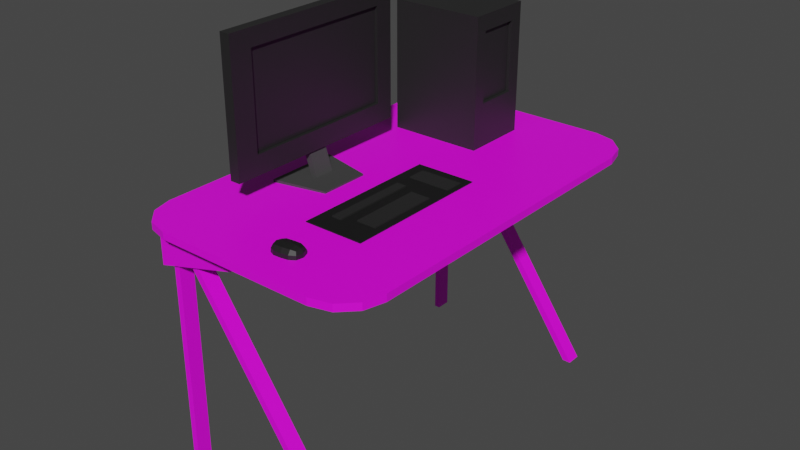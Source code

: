 # Source: BILGISAYAR-MASASI.blend  (saved by Blender 3.2.14; exported with 4.5.12 LTS)
import bpy
from mathutils import Matrix  # noqa: F401  (used for matrix-valued properties, if any)

bpy.ops.wm.read_factory_settings(use_empty=True)
scene = bpy.context.scene
scene.name = 'Scene'

# ---- collections
col_collection = bpy.data.collections.new('Collection'); scene.collection.children.link(col_collection)
col_b_lg_sayar_masas = bpy.data.collections.new('bılgısayar masası'); scene.collection.children.link(col_b_lg_sayar_masas)

# ---- images (referenced by path relative to the original .blend; pixels are not part of the script)
import os
ASSET_DIR = os.environ.get("B2B_ASSET_DIR", "")  # directory of the original .blend (textures are referenced by path, not embedded)
HERE = os.path.dirname(os.path.abspath(__file__))  # packed textures are extracted next to this script under _unpacked/

def load_image(name, relpath, width, height, colorspace="sRGB"):
    """Load a texture the original file referenced (path relative to the .blend, or extracted next to this script)."""
    p = next((c for c in (os.path.join(HERE, relpath), os.path.join(ASSET_DIR, relpath)) if relpath and os.path.exists(c)), "")
    if p:
        img = bpy.data.images.load(p, check_existing=True)
        img.name = name
    else:  # same state as the original file: an image datablock whose file is absent (Cycles renders it pink)
        img = bpy.data.images.new(name, width, height)
        img.source = "FILE"
        img.filepath = "//" + (relpath or name)
    img.colorspace_settings.name = colorspace
    return img
img_untitled_3_png = load_image('Untitled-3.png', 'Untitled-3.png', 1024, 1024, 'sRGB')

# ---- materials (node trees are filled in below, after node groups)
mat_material_025 = bpy.data.materials.new('Material.025')
mat_material_025.use_transparent_shadow = False
mat_material_025.diffuse_color = (0.01834, 0.01834, 0.01834, 1.0)
mat_material_025.roughness = 0.5
mat_material_023 = bpy.data.materials.new('Material.023')
mat_material_023.use_transparent_shadow = False
mat_material_023.diffuse_color = (0.05582, 0.05582, 0.05582, 1.0)
mat_material_023.roughness = 0.5
mat_material_024 = bpy.data.materials.new('Material.024')
mat_material_024.use_transparent_shadow = False
mat_material_024.diffuse_color = (0.05141, 0.05141, 0.05141, 1.0)
mat_material_024.roughness = 0.5
mat_material_028 = bpy.data.materials.new('Material.028')
mat_material_028.use_transparent_shadow = False
mat_material_028.diffuse_color = (0.009451, 0.009451, 0.009451, 1.0)
mat_material_028.roughness = 0.5
mat_material_029 = bpy.data.materials.new('Material.029')
mat_material_029.use_transparent_shadow = False
mat_material_029.diffuse_color = (0.01027, 0.01027, 0.01027, 1.0)
mat_material_029.roughness = 0.5
mat_material_026 = bpy.data.materials.new('Material.026')
mat_material_026.use_transparent_shadow = False
mat_material_026.diffuse_color = (0.01718, 0.01718, 0.01718, 1.0)
mat_material_026.roughness = 0.5
mat_material_027 = bpy.data.materials.new('Material.027')
mat_material_027.use_transparent_shadow = False
mat_material_027.diffuse_color = (0.01113, 0.01113, 0.01113, 1.0)
mat_material_027.roughness = 0.5
mat_material_022 = bpy.data.materials.new('Material.022')
mat_material_022.use_transparent_shadow = False
mat_material_022.diffuse_color = (0.02079, 0.02079, 0.02079, 1.0)
mat_material_022.roughness = 0.5
mat_material_017 = bpy.data.materials.new('Material.017')
mat_material_017.use_transparent_shadow = False

# ---- material node trees
mat_material_025.use_nodes = True; mat_material_025.node_tree.nodes.clear()
_N = mat_material_025.node_tree.nodes; _L = mat_material_025.node_tree.links
n0 = _N.new('ShaderNodeBsdfPrincipled'); n0.name = 'Principled BSDF'; n0.location = (10, 300)
n0.distribution = 'GGX'
n0.subsurface_method = 'RANDOM_WALK_SKIN'
n0.inputs[0].default_value = (0.01834, 0.01834, 0.01834, 1.0)
n0.inputs[3].default_value = 1.45
n0.inputs[27].default_value = (0.0, 0.0, 0.0, 1.0)
n0.inputs[28].default_value = 1.0
n1 = _N.new('ShaderNodeOutputMaterial'); n1.name = 'Material Output'; n1.location = (300, 300)
n2 = _N.new('ShaderNodeNormalMap'); n2.name = 'Normal Map'; n2.location = (-300, -300)
n2.label = 'Normal/Map'
n2.inputs[0].default_value = 0.0
_L.new(n0.outputs[0], n1.inputs[0])
_L.new(n2.outputs[0], n0.inputs[5])
n1.is_active_output = True
mat_material_023.use_nodes = True; mat_material_023.node_tree.nodes.clear()
_N = mat_material_023.node_tree.nodes; _L = mat_material_023.node_tree.links
n0 = _N.new('ShaderNodeBsdfPrincipled'); n0.name = 'Principled BSDF'; n0.location = (10, 300)
n0.distribution = 'GGX'
n0.subsurface_method = 'RANDOM_WALK_SKIN'
n0.inputs[0].default_value = (0.05582, 0.05582, 0.05582, 1.0)
n0.inputs[3].default_value = 1.45
n0.inputs[27].default_value = (0.0, 0.0, 0.0, 1.0)
n0.inputs[28].default_value = 1.0
n1 = _N.new('ShaderNodeOutputMaterial'); n1.name = 'Material Output'; n1.location = (300, 300)
n2 = _N.new('ShaderNodeNormalMap'); n2.name = 'Normal Map'; n2.location = (-300, -300)
n2.label = 'Normal/Map'
n2.inputs[0].default_value = 0.0
_L.new(n0.outputs[0], n1.inputs[0])
_L.new(n2.outputs[0], n0.inputs[5])
n1.is_active_output = True
mat_material_024.use_nodes = True; mat_material_024.node_tree.nodes.clear()
_N = mat_material_024.node_tree.nodes; _L = mat_material_024.node_tree.links
n0 = _N.new('ShaderNodeBsdfPrincipled'); n0.name = 'Principled BSDF'; n0.location = (10, 300)
n0.distribution = 'GGX'
n0.subsurface_method = 'RANDOM_WALK_SKIN'
n0.inputs[0].default_value = (0.05141, 0.05141, 0.05141, 1.0)
n0.inputs[3].default_value = 1.45
n0.inputs[27].default_value = (0.0, 0.0, 0.0, 1.0)
n0.inputs[28].default_value = 1.0
n1 = _N.new('ShaderNodeOutputMaterial'); n1.name = 'Material Output'; n1.location = (300, 300)
n2 = _N.new('ShaderNodeNormalMap'); n2.name = 'Normal Map'; n2.location = (-300, -300)
n2.label = 'Normal/Map'
n2.inputs[0].default_value = 0.0
_L.new(n0.outputs[0], n1.inputs[0])
_L.new(n2.outputs[0], n0.inputs[5])
n1.is_active_output = True
mat_material_028.use_nodes = True; mat_material_028.node_tree.nodes.clear()
_N = mat_material_028.node_tree.nodes; _L = mat_material_028.node_tree.links
n0 = _N.new('ShaderNodeBsdfPrincipled'); n0.name = 'Principled BSDF'; n0.location = (10, 300)
n0.distribution = 'GGX'
n0.subsurface_method = 'RANDOM_WALK_SKIN'
n0.inputs[0].default_value = (0.009451, 0.009451, 0.009451, 1.0)
n0.inputs[3].default_value = 1.45
n0.inputs[27].default_value = (0.0, 0.0, 0.0, 1.0)
n0.inputs[28].default_value = 1.0
n1 = _N.new('ShaderNodeOutputMaterial'); n1.name = 'Material Output'; n1.location = (300, 300)
n2 = _N.new('ShaderNodeNormalMap'); n2.name = 'Normal Map'; n2.location = (-300, -300)
n2.label = 'Normal/Map'
n2.inputs[0].default_value = 0.0
_L.new(n0.outputs[0], n1.inputs[0])
_L.new(n2.outputs[0], n0.inputs[5])
n1.is_active_output = True
mat_material_029.use_nodes = True; mat_material_029.node_tree.nodes.clear()
_N = mat_material_029.node_tree.nodes; _L = mat_material_029.node_tree.links
n0 = _N.new('ShaderNodeBsdfPrincipled'); n0.name = 'Principled BSDF'; n0.location = (10, 300)
n0.distribution = 'GGX'
n0.subsurface_method = 'RANDOM_WALK_SKIN'
n0.inputs[0].default_value = (0.01027, 0.01027, 0.01027, 1.0)
n0.inputs[3].default_value = 1.45
n0.inputs[27].default_value = (0.0, 0.0, 0.0, 1.0)
n0.inputs[28].default_value = 1.0
n1 = _N.new('ShaderNodeOutputMaterial'); n1.name = 'Material Output'; n1.location = (300, 300)
n2 = _N.new('ShaderNodeNormalMap'); n2.name = 'Normal Map'; n2.location = (-300, -300)
n2.label = 'Normal/Map'
n2.inputs[0].default_value = 0.0
_L.new(n0.outputs[0], n1.inputs[0])
_L.new(n2.outputs[0], n0.inputs[5])
n1.is_active_output = True
mat_material_026.use_nodes = True; mat_material_026.node_tree.nodes.clear()
_N = mat_material_026.node_tree.nodes; _L = mat_material_026.node_tree.links
n0 = _N.new('ShaderNodeBsdfPrincipled'); n0.name = 'Principled BSDF'; n0.location = (10, 300)
n0.distribution = 'GGX'
n0.subsurface_method = 'RANDOM_WALK_SKIN'
n0.inputs[0].default_value = (0.01718, 0.01718, 0.01718, 1.0)
n0.inputs[3].default_value = 1.45
n0.inputs[27].default_value = (0.0, 0.0, 0.0, 1.0)
n0.inputs[28].default_value = 1.0
n1 = _N.new('ShaderNodeOutputMaterial'); n1.name = 'Material Output'; n1.location = (300, 300)
n2 = _N.new('ShaderNodeNormalMap'); n2.name = 'Normal Map'; n2.location = (-300, -300)
n2.label = 'Normal/Map'
n2.inputs[0].default_value = 0.0
_L.new(n0.outputs[0], n1.inputs[0])
_L.new(n2.outputs[0], n0.inputs[5])
n1.is_active_output = True
mat_material_027.use_nodes = True; mat_material_027.node_tree.nodes.clear()
_N = mat_material_027.node_tree.nodes; _L = mat_material_027.node_tree.links
n0 = _N.new('ShaderNodeBsdfPrincipled'); n0.name = 'Principled BSDF'; n0.location = (10, 300)
n0.distribution = 'GGX'
n0.subsurface_method = 'RANDOM_WALK_SKIN'
n0.inputs[0].default_value = (0.01113, 0.01113, 0.01113, 1.0)
n0.inputs[3].default_value = 1.45
n0.inputs[27].default_value = (0.0, 0.0, 0.0, 1.0)
n0.inputs[28].default_value = 1.0
n1 = _N.new('ShaderNodeOutputMaterial'); n1.name = 'Material Output'; n1.location = (300, 300)
n2 = _N.new('ShaderNodeNormalMap'); n2.name = 'Normal Map'; n2.location = (-300, -300)
n2.label = 'Normal/Map'
n2.inputs[0].default_value = 0.0
_L.new(n0.outputs[0], n1.inputs[0])
_L.new(n2.outputs[0], n0.inputs[5])
n1.is_active_output = True
mat_material_022.use_nodes = True; mat_material_022.node_tree.nodes.clear()
_N = mat_material_022.node_tree.nodes; _L = mat_material_022.node_tree.links
n0 = _N.new('ShaderNodeBsdfPrincipled'); n0.name = 'Principled BSDF'; n0.location = (10, 300)
n0.distribution = 'GGX'
n0.subsurface_method = 'RANDOM_WALK_SKIN'
n0.inputs[0].default_value = (0.02079, 0.02079, 0.02079, 1.0)
n0.inputs[3].default_value = 1.45
n0.inputs[27].default_value = (0.0, 0.0, 0.0, 1.0)
n0.inputs[28].default_value = 1.0
n1 = _N.new('ShaderNodeOutputMaterial'); n1.name = 'Material Output'; n1.location = (300, 300)
n2 = _N.new('ShaderNodeNormalMap'); n2.name = 'Normal Map'; n2.location = (-300, -300)
n2.label = 'Normal/Map'
n2.inputs[0].default_value = 0.0
_L.new(n0.outputs[0], n1.inputs[0])
_L.new(n2.outputs[0], n0.inputs[5])
n1.is_active_output = True
mat_material_017.use_nodes = True; mat_material_017.node_tree.nodes.clear()
_N = mat_material_017.node_tree.nodes; _L = mat_material_017.node_tree.links
n0 = _N.new('ShaderNodeOutputMaterial'); n0.name = 'Material Output'; n0.location = (300, 300)
n1 = _N.new('ShaderNodeBsdfPrincipled'); n1.name = 'Principled BSDF'; n1.location = (10, 300)
n1.distribution = 'GGX'
n1.subsurface_method = 'RANDOM_WALK_SKIN'
n1.inputs[3].default_value = 1.45
n1.inputs[27].default_value = (0.0, 0.0, 0.0, 1.0)
n1.inputs[28].default_value = 1.0
n2 = _N.new('ShaderNodeTexImage'); n2.name = 'Image Texture'; n2.location = (-372, 211)
n2.image = img_untitled_3_png
_L.new(n1.outputs[0], n0.inputs[0])
_L.new(n2.outputs[0], n1.inputs[0])
n0.is_active_output = True

# ---- world
world_world = bpy.data.worlds.new('World'); scene.world = world_world
world_world.use_nodes = True; world_world.node_tree.nodes.clear()
_N = world_world.node_tree.nodes; _L = world_world.node_tree.links
n0 = _N.new('ShaderNodeOutputWorld'); n0.name = 'World Output'; n0.location = (300, 300)
n1 = _N.new('ShaderNodeBackground'); n1.name = 'Background'; n1.location = (10, 300)
n1.inputs[0].default_value = (0.05088, 0.05088, 0.05088, 1.0)
_L.new(n1.outputs[0], n0.inputs[0])
n0.is_active_output = True
world_world.color = (0.05088, 0.05088, 0.05088)
world_world.use_sun_shadow = False
world_world.sun_shadow_jitter_overblur = 0.0

# ---- meshes
me_cube_004 = bpy.data.meshes.new('Cube.004')
me_cube_004.from_pydata([(-4.323, 0.1976, 1.068), (-4.323, 0.1976, 1.639), (-4.323, 0.3916, 1.068), (-4.323, 0.3916, 1.639), (0.7209, 0.1976, 1.068), (0.7209, 0.1976, 1.639), (0.7209, 0.3916, 1.068), (0.7209, 0.3916, 1.639), (-4.323, 0.1976, 1.571), (-4.323, 0.3916, 1.571), (0.7209, 0.3916, 1.571), (0.7209, 0.1976, 1.571), (-4.323, 0.3524, 1.068), (-4.323, 0.3524, 1.639), (0.7209, 0.3524, 1.068), (0.7209, 0.3524, 1.639), (0.7209, 0.3524, 1.571), (-4.323, 0.3524, 1.571), (-4.323, 0.2339, 1.068), (0.7209, 0.2339, 1.639), (0.7209, 0.2339, 1.571), (-4.323, 0.2339, 1.639), (0.7209, 0.2339, 1.068), (-4.323, 0.2339, 1.571), (-4.323, 0.3916, 1.269), (0.7209, 0.3916, 1.269), (0.7209, 0.1976, 1.269), (-4.323, 0.1976, 1.269), (-4.323, 0.3524, 1.269), (0.7209, 0.3524, 1.269), (-4.323, 0.2339, 1.269), (0.7209, 0.2339, 1.269), (0.5451, 0.3524, 1.571), (0.5451, 0.2339, 1.571), (0.5451, 0.3524, 1.269), (0.5451, 0.2339, 1.269), (-3.307, -0.209, 1.089), (-3.733, -0.209, 1.189), (-3.307, -0.1508, 1.089), (-3.733, -0.1508, 1.189), (-2.951, -0.209, 1.089), (-3.377, -0.209, 1.189), (-2.951, -0.1508, 1.089), (-3.377, -0.1508, 1.189), (-4.423, -0.2867, 1.066), (-4.423, -0.2867, 1.091), (-4.423, -0.07963, 1.066), (-4.423, -0.07963, 1.091), (-1.616, -0.254, 1.07), (-1.616, -0.254, 1.087), (-1.616, -0.1123, 1.07), (-1.616, -0.1123, 1.087), (-0.3093, -0.3965, 1.083), (-0.3093, -0.3965, 1.07), (-0.3093, 0.03251, 1.083), (-0.3093, 0.03251, 1.07), (2.917, -0.3965, 1.083), (2.917, -0.3965, 1.07), (2.917, 0.03251, 1.083), (2.917, 0.03251, 1.07), (1.698, -0.5105, 1.108), (1.698, -0.5105, 1.071), (1.755, -0.5405, 1.108), (1.755, -0.5405, 1.071), (0.4551, -0.5172, 1.108), (0.4551, -0.5172, 1.071), (0.5121, -0.5472, 1.108), (0.5121, -0.5472, 1.071), (1.124, -0.5489, 1.112), (1.124, -0.5489, 1.071), (1.048, -0.509, 1.112), (1.048, -0.509, 1.071), (1.761, -0.5051, 1.079), (1.837, -0.5451, 1.079), (0.4564, -0.5525, 1.079), (0.3805, -0.5126, 1.079), (1.029, -0.499, 1.079), (1.143, -0.5589, 1.079), (1.774, -0.5252, 1.111), (1.751, -0.5061, 1.072), (1.774, -0.5252, 1.071), (1.823, -0.5443, 1.095), (1.518, -0.5459, 1.112), (0.7422, -0.5501, 1.071), (0.466, -0.5516, 1.095), (0.4407, -0.5324, 1.111), (0.4407, -0.5324, 1.071), (0.3933, -0.5134, 1.095), (0.6695, -0.5119, 1.112), (1.446, -0.5077, 1.071), (0.7422, -0.5501, 1.112), (1.518, -0.5459, 1.071), (1.446, -0.5077, 1.112), (0.6695, -0.5119, 1.071), (1.086, -0.5289, 1.071), (1.086, -0.5289, 1.119), (1.031, -0.5002, 1.096), (1.14, -0.5576, 1.096), (1.751, -0.5061, 1.095), (1.823, -0.5443, 1.072), (0.466, -0.5516, 1.072), (0.3933, -0.5134, 1.072), (1.031, -0.5002, 1.072), (1.14, -0.5576, 1.072), (1.546, -0.5555, 1.079), (0.6428, -0.5023, 1.079), (1.437, -0.4981, 1.079), (0.3207, -0.5331, 1.079), (0.752, -0.5597, 1.079), (1.909, -0.5245, 1.079), (1.892, -0.5246, 1.072), (0.7518, -0.5585, 1.072), (0.3358, -0.533, 1.072), (1.437, -0.4993, 1.072), (0.7016, -0.531, 1.118), (1.487, -0.5268, 1.071), (0.7016, -0.531, 1.071), (1.487, -0.5268, 1.118), (0.6472, -0.5035, 1.072), (1.541, -0.5543, 1.072), (1.541, -0.5543, 1.096), (0.6472, -0.5035, 1.096), (1.437, -0.4993, 1.096), (0.3358, -0.533, 1.095), (0.7518, -0.5585, 1.096), (1.892, -0.5246, 1.095), (-3.817, -0.4557, 1.189), (-3.817, -0.4557, 1.747), (-3.817, 0.1023, 1.189), (-3.817, 0.1023, 1.747), (-3.259, -0.4557, 1.189), (-3.259, -0.4557, 1.747), (-3.259, 0.1023, 1.189), (-3.259, 0.1023, 1.747), (-3.817, 0.0505, 1.189), (-3.817, 0.0505, 1.747), (-3.259, 0.0505, 1.189), (-3.259, 0.0505, 1.747), (-3.817, -0.3913, 1.189), (-3.259, -0.3913, 1.747), (-3.817, -0.3913, 1.747), (-3.259, -0.3913, 1.189), (-3.817, -0.4557, 1.674), (-3.817, 0.1023, 1.674), (-3.259, 0.1023, 1.674), (-3.259, -0.4557, 1.674), (-3.259, 0.0505, 1.674), (-3.817, 0.0505, 1.674), (-3.817, -0.3913, 1.674), (-3.259, -0.3913, 1.674), (-3.817, 0.1023, 1.272), (-3.259, 0.1023, 1.272), (-3.259, -0.4557, 1.272), (-3.259, 0.0505, 1.272), (-3.817, 0.0505, 1.272), (-3.817, -0.3913, 1.272), (-3.259, -0.3913, 1.272), (-3.817, -0.4557, 1.272), (-3.432, 0.0505, 1.674), (-3.432, -0.3913, 1.674), (-3.432, 0.0505, 1.272), (-3.432, -0.3913, 1.272), (1.488, -0.3211, 1.083), (1.488, -0.1187, 1.083), (2.547, -0.3211, 1.083), (2.547, -0.1187, 1.083), (1.488, -0.1187, 1.089), (1.488, -0.3211, 1.089), (2.547, -0.1187, 1.089), (2.547, -0.3211, 1.089), (0.341, 0.001851, 1.082), (0.341, -0.05088, 1.082), (2.639, 0.001851, 1.082), (2.639, -0.05088, 1.082), (0.341, -0.05088, 1.087), (0.341, 0.001851, 1.087), (2.639, -0.05088, 1.087), (2.639, 0.001851, 1.087), (0.3309, -0.09982, 1.083), (0.3257, -0.3406, 1.083), (0.8554, -0.09978, 1.083), (0.8502, -0.3405, 1.083), (0.3309, -0.09982, 1.088), (0.3257, -0.3406, 1.088), (0.8554, -0.09978, 1.088), (0.8502, -0.3405, 1.088), (0.3309, -0.09982, 1.089), (0.3257, -0.3406, 1.089), (0.8554, -0.09978, 1.089), (0.8502, -0.3405, 1.089), (-3.432, 0.0505, 1.674), (-3.432, -0.3913, 1.674), (-3.432, 0.0505, 1.272), (-3.432, -0.3913, 1.272), (-5.628, -0.6056, 1.049), (-5.553, 0.4831, 1.049), (-5.628, -0.6056, 0.8884), (-5.553, 0.4831, 0.8884), (-0.958, 0.4822, 1.049), (-1.033, -0.6065, 1.049), (-0.958, 0.4822, 0.9913), (-1.033, -0.6065, 0.9913), (4.257, -0.5988, 0.0006839), (4.708, -0.5989, 0.0006839), (4.711, -0.5558, 0.0006839), (4.26, -0.5557, 0.0006839), (-4.863, -0.5971, 1.049), (-4.412, -0.5971, 1.049), (-4.409, -0.554, 1.049), (-4.86, -0.554, 1.049), (-5.026, -0.597, 1.049), (-4.7, -0.5971, 1.049), (-4.697, -0.554, 1.049), (-5.023, -0.5539, 1.049), (-5.026, -0.597, 0.0006839), (-4.7, -0.5971, 0.0006839), (-4.697, -0.554, 0.0006839), (-5.023, -0.5539, 0.0006839), (4.331, 0.4725, 0.0006841), (4.782, 0.4724, 0.0006841), (4.779, 0.4293, 0.0006841), (4.328, 0.4294, 0.0006841), (-4.789, 0.4742, 1.049), (-4.338, 0.4742, 1.049), (-4.341, 0.4311, 1.049), (-4.792, 0.4311, 1.049), (-4.951, 0.4743, 1.049), (-4.626, 0.4742, 1.049), (-4.629, 0.4311, 1.049), (-4.954, 0.4312, 1.049), (-4.951, 0.4743, 0.0006841), (-4.626, 0.4742, 0.0006841), (-4.629, 0.4311, 0.0006841), (-4.954, 0.4312, 0.0006841), (6.472, -0.5267, 1.079), (4.225, -0.6453, 1.079), (6.168, -0.5861, 1.079), (5.345, -0.6295, 1.079), (4.305, 0.5189, 1.079), (6.536, 0.3994, 1.079), (5.424, 0.5027, 1.079), (6.24, 0.459, 1.079), (-4.48, -0.6435, 1.079), (-6.711, -0.5241, 1.079), (-5.598, -0.6274, 1.079), (-6.415, -0.5837, 1.079), (-6.647, 0.402, 1.079), (-4.399, 0.5206, 1.079), (-6.343, 0.4615, 1.079), (-5.52, 0.5049, 1.079), (-6.711, -0.5241, 1.048), (-4.48, -0.6435, 1.048), (-6.415, -0.5837, 1.048), (-5.598, -0.6274, 1.048), (4.225, -0.6453, 1.048), (6.472, -0.5267, 1.048), (5.345, -0.6295, 1.048), (6.168, -0.5861, 1.048), (6.536, 0.3994, 1.048), (4.305, 0.5189, 1.048), (6.24, 0.459, 1.048), (5.424, 0.5027, 1.048), (-4.399, 0.5206, 1.048), (-6.647, 0.402, 1.048), (-5.52, 0.5049, 1.048), (-6.343, 0.4615, 1.048)], [], [(17, 13, 3, 9), (9, 3, 7, 10), (20, 19, 5, 11), (11, 5, 1, 8), (18, 22, 4, 0), (19, 21, 1, 5), (26, 11, 8, 27), (31, 20, 11, 26), (24, 9, 10, 25), (28, 17, 9, 24), (30, 23, 17, 28), (25, 10, 16, 29), (7, 3, 13, 15), (2, 6, 14, 12), (10, 7, 15, 16), (23, 21, 13, 17), (8, 1, 21, 23), (27, 8, 23, 30), (20, 31, 35, 33), (15, 13, 21, 19), (12, 14, 22, 18), (16, 15, 19, 20), (14, 29, 31, 22), (0, 27, 30, 18), (6, 25, 29, 14), (18, 30, 28, 12), (12, 28, 24, 2), (2, 24, 25, 6), (22, 31, 26, 4), (4, 26, 27, 0), (34, 32, 33, 35), (29, 16, 32, 34), (16, 20, 33, 32), (31, 29, 34, 35), (36, 37, 39, 38), (38, 39, 43, 42), (42, 43, 41, 40), (40, 41, 37, 36), (38, 42, 40, 36), (43, 39, 37, 41), (44, 45, 47, 46), (46, 47, 51, 50), (50, 51, 49, 48), (48, 49, 45, 44), (46, 50, 48, 44), (51, 47, 45, 49), (52, 53, 55, 54), (54, 55, 59, 58), (58, 59, 57, 56), (56, 57, 53, 52), (54, 58, 56, 52), (59, 55, 53, 57), (72, 79, 110, 109), (79, 61, 80, 110), (110, 80, 63, 99), (109, 110, 99, 73), (77, 103, 111, 108), (103, 69, 83, 111), (111, 83, 67, 100), (108, 111, 100, 74), (74, 100, 112, 107), (100, 67, 86, 112), (112, 86, 65, 101), (107, 112, 101, 75), (76, 102, 113, 106), (102, 71, 89, 113), (113, 89, 61, 79), (106, 113, 79, 72), (68, 90, 114, 95), (90, 66, 85, 114), (114, 85, 64, 88), (95, 114, 88, 70), (69, 91, 115, 94), (91, 63, 80, 115), (115, 80, 61, 89), (94, 115, 89, 71), (67, 83, 116, 86), (83, 69, 94, 116), (116, 94, 71, 93), (86, 116, 93, 65), (62, 82, 117, 78), (82, 68, 95, 117), (117, 95, 70, 92), (78, 117, 92, 60), (75, 101, 118, 105), (101, 65, 93, 118), (118, 93, 71, 102), (105, 118, 102, 76), (73, 99, 119, 104), (99, 63, 91, 119), (119, 91, 69, 103), (104, 119, 103, 77), (62, 81, 120, 82), (81, 73, 104, 120), (120, 104, 77, 97), (82, 120, 97, 68), (64, 87, 121, 88), (87, 75, 105, 121), (121, 105, 76, 96), (88, 121, 96, 70), (70, 96, 122, 92), (96, 76, 106, 122), (122, 106, 72, 98), (92, 122, 98, 60), (66, 84, 123, 85), (84, 74, 107, 123), (123, 107, 75, 87), (85, 123, 87, 64), (68, 97, 124, 90), (97, 77, 108, 124), (124, 108, 74, 84), (90, 124, 84, 66), (60, 98, 125, 78), (98, 72, 109, 125), (125, 109, 73, 81), (78, 125, 81, 62), (147, 135, 129, 143), (143, 129, 133, 144), (149, 139, 131, 145), (145, 131, 127, 142), (138, 141, 130, 126), (139, 140, 127, 131), (133, 129, 135, 137), (128, 132, 136, 134), (144, 133, 137, 146), (148, 140, 135, 147), (142, 127, 140, 148), (137, 135, 140, 139), (134, 136, 141, 138), (146, 137, 139, 149), (146, 149, 159, 158), (157, 142, 148, 155), (155, 148, 147, 154), (151, 144, 146, 153), (152, 145, 142, 157), (156, 149, 145, 152), (150, 143, 144, 151), (154, 147, 143, 150), (134, 154, 150, 128), (128, 150, 151, 132), (141, 156, 152, 130), (130, 152, 157, 126), (132, 151, 153, 136), (138, 155, 154, 134), (126, 157, 155, 138), (136, 153, 156, 141), (153, 146, 158, 160), (149, 156, 161, 159), (156, 153, 160, 161), (163, 162, 164, 165), (166, 168, 169, 167), (165, 164, 169, 168), (162, 163, 166, 167), (164, 162, 167, 169), (163, 165, 168, 166), (171, 170, 172, 173), (174, 176, 177, 175), (173, 172, 177, 176), (170, 171, 174, 175), (172, 170, 175, 177), (171, 173, 176, 174), (178, 179, 181, 180), (185, 183, 187, 189), (181, 179, 183, 185), (178, 180, 184, 182), (180, 181, 185, 184), (179, 178, 182, 183), (186, 188, 189, 187), (182, 184, 188, 186), (184, 185, 189, 188), (183, 182, 186, 187), (192, 190, 191, 193), (195, 197, 196, 194), (198, 199, 201, 200), (194, 196, 201, 199), (197, 195, 198, 200), (234, 255, 258, 239), (238, 259, 262, 247), (246, 263, 250, 243), (234, 239, 241, 240, 238, 247, 249, 248, 246, 243, 245, 244, 242, 235, 237, 236), (205, 202, 206, 209), (203, 204, 208, 207), (204, 205, 209, 208), (202, 203, 207, 206), (213, 217, 214, 210), (211, 215, 216, 212), (212, 216, 217, 213), (210, 214, 215, 211), (221, 225, 222, 218), (219, 223, 224, 220), (220, 224, 225, 221), (218, 222, 223, 219), (229, 226, 230, 233), (227, 228, 232, 231), (228, 229, 233, 232), (226, 227, 231, 230), (238, 240, 261, 259), (240, 241, 260, 261), (241, 239, 258, 260), (254, 256, 237, 235), (256, 257, 236, 237), (257, 255, 234, 236), (246, 248, 265, 263), (248, 249, 264, 265), (249, 247, 262, 264), (250, 252, 245, 243), (252, 253, 244, 245), (253, 251, 242, 244), (242, 251, 254, 235)])
me_cube_004.polygons.foreach_set('use_smooth', [1, 1, 1, 1, 1, 1, 1, 1, 1, 1, 1, 1, 1, 1, 1, 1, 1, 1, 1, 1, 1, 1, 1, 1, 1, 1, 1, 1, 1, 1, 1, 1, 1, 1, 1, 1, 1, 1, 1, 1, 1, 1, 1, 1, 1, 1, 1, 1, 1, 1, 1, 1, 1, 1, 1, 1, 1, 1, 1, 1, 1, 1, 1, 1, 1, 1, 1, 1, 1, 1, 1, 1, 1, 1, 1, 1, 1, 1, 1, 1, 1, 1, 1, 1, 1, 1, 1, 1, 1, 1, 1, 1, 1, 1, 1, 1, 1, 1, 1, 1, 1, 1, 1, 1, 1, 1, 1, 1, 1, 1, 1, 1, 1, 1, 1, 1, 1, 1, 1, 1, 1, 1, 1, 1, 1, 1, 1, 1, 1, 1, 1, 1, 1, 1, 1, 1, 1, 1, 1, 1, 1, 1, 1, 1, 1, 1, 1, 1, 1, 1, 1, 1, 1, 1, 1, 1, 1, 1, 1, 1, 1, 1, 1, 1, 1, 1, 1, 1, 1, 1, 1, 1, 0, 0, 0, 0, 0, 0, 0, 0, 0, 0, 0, 0, 0, 0, 0, 0, 0, 0, 0, 0, 0, 0, 0, 0, 0, 0, 0, 0, 0, 0, 0, 0, 0, 0, 0, 0, 0])
me_cube_004.polygons.foreach_set('material_index', [0, 0, 0, 0, 0, 0, 0, 0, 0, 0, 0, 0, 0, 0, 0, 0, 0, 0, 0, 0, 0, 0, 0, 0, 0, 0, 0, 0, 0, 0, 0, 0, 0, 0, 1, 1, 1, 1, 1, 1, 2, 2, 2, 2, 2, 2, 3, 3, 3, 3, 3, 3, 4, 4, 4, 4, 4, 4, 4, 4, 4, 4, 4, 4, 4, 4, 4, 4, 4, 4, 4, 4, 4, 4, 4, 4, 4, 4, 4, 4, 4, 4, 4, 4, 4, 4, 4, 4, 4, 4, 4, 4, 4, 4, 4, 4, 4, 4, 4, 4, 4, 4, 4, 4, 4, 4, 4, 4, 4, 4, 4, 4, 4, 4, 4, 4, 5, 5, 5, 5, 5, 5, 5, 5, 5, 5, 5, 5, 5, 5, 5, 5, 5, 5, 5, 5, 5, 5, 5, 5, 5, 5, 5, 5, 5, 5, 5, 5, 5, 7, 7, 7, 7, 7, 7, 7, 7, 7, 7, 7, 7, 7, 7, 7, 7, 7, 7, 7, 7, 7, 7, 5, 8, 8, 8, 8, 8, 8, 8, 8, 8, 8, 8, 8, 8, 8, 8, 8, 8, 8, 8, 8, 8, 8, 8, 8, 8, 8, 8, 8, 8, 8, 8, 8, 8, 8, 8, 8, 8])
_k = set([(0, 4), (0, 18), (0, 27), (1, 5), (1, 8), (1, 21), (2, 6), (2, 12), (2, 24), (3, 7), (3, 9), (3, 13), (4, 22), (4, 26), (5, 11), (5, 19), (6, 14), (6, 25), (7, 10), (7, 15), (8, 27), (9, 24), (10, 25), (11, 26), (12, 18), (13, 21), (14, 22), (15, 19), (16, 20), (16, 29), (16, 32), (20, 31), (20, 33), (29, 31), (29, 34), (31, 35), (32, 33), (32, 34), (33, 35), (34, 35), (36, 37), (36, 38), (36, 40), (37, 39), (37, 41), (38, 39), (38, 42), (39, 43), (40, 41), (40, 42), (41, 43), (42, 43), (44, 45), (44, 46), (44, 48), (45, 47), (45, 49), (46, 47), (46, 50), (47, 51), (48, 49), (48, 50), (49, 51), (50, 51), (52, 53), (52, 54), (52, 56), (53, 55), (53, 57), (54, 55), (54, 58), (55, 59), (56, 57), (56, 58), (57, 59), (58, 59), (60, 78), (60, 92), (60, 98), (61, 79), (61, 80), (61, 89), (62, 78), (62, 81), (62, 82), (63, 80), (63, 91), (63, 99), (64, 85), (64, 87), (64, 88), (65, 86), (65, 93), (65, 101), (66, 84), (66, 85), (66, 90), (67, 83), (67, 86), (67, 100), (68, 82), (68, 90), (68, 95), (68, 97), (69, 83), (69, 91), (69, 103), (70, 88), (70, 92), (70, 95), (70, 96), (71, 89), (71, 93), (71, 102), (72, 79), (72, 98), (72, 106), (72, 109), (73, 81), (73, 99), (73, 104), (73, 109), (74, 84), (74, 100), (74, 107), (74, 108), (75, 87), (75, 101), (75, 105), (75, 107), (76, 96), (76, 102), (76, 105), (76, 106), (77, 97), (77, 103), (77, 104), (77, 108), (78, 117), (78, 125), (79, 110), (79, 113), (80, 110), (81, 120), (81, 125), (82, 117), (82, 120), (83, 111), (84, 123), (84, 124), (85, 114), (85, 123), (86, 112), (87, 121), (87, 123), (88, 114), (88, 121), (89, 113), (90, 114), (90, 124), (91, 119), (92, 117), (92, 122), (93, 118), (95, 114), (95, 117), (96, 121), (96, 122), (97, 120), (97, 124), (98, 122), (98, 125), (99, 110), (99, 119), (100, 111), (100, 112), (101, 112), (101, 118), (102, 113), (102, 118), (103, 111), (103, 119), (104, 119), (104, 120), (105, 118), (105, 121), (106, 113), (106, 122), (107, 112), (107, 123), (108, 111), (108, 124), (109, 110), (109, 125), (126, 130), (126, 138), (126, 157), (127, 131), (127, 140), (127, 142), (128, 132), (128, 134), (128, 150), (129, 133), (129, 135), (129, 143), (130, 141), (130, 152), (131, 139), (131, 145), (132, 136), (132, 151), (133, 137), (133, 144), (134, 138), (135, 140), (136, 141), (137, 139), (142, 157), (143, 150), (144, 151), (145, 152), (146, 149), (146, 153), (146, 158), (149, 156), (149, 159), (153, 156), (153, 160), (156, 161), (162, 163), (162, 164), (162, 167), (163, 165), (163, 166), (164, 165), (164, 169), (165, 168), (166, 167), (166, 168), (167, 169), (168, 169), (170, 171), (170, 172), (170, 175), (171, 173), (171, 174), (172, 173), (172, 177), (173, 176), (174, 175), (174, 176), (175, 177), (176, 177), (178, 179), (178, 180), (178, 182), (179, 181), (179, 183), (180, 181), (180, 184), (181, 185), (182, 186), (183, 187), (184, 188), (185, 189), (186, 187), (186, 188), (187, 189), (188, 189)])
me_cube_004.attributes.new('sharp_edge', 'BOOLEAN', 'EDGE').data.foreach_set('value', [ (min(e.vertices), max(e.vertices)) in _k for e in me_cube_004.edges])
_uv = me_cube_004.uv_layers.new(name='UVMap')
_uv.uv.foreach_set('vector', [0.5955, 0.1995, 0.625, 0.1995, 0.625, 0.25, 0.5955, 0.25, 0.5955, 0.25, 0.625, 0.25, 0.625, 0.5, 0.5955, 0.5, 0.5955, 0.7032, 0.625, 0.7032, 0.625, 0.75, 0.5955, 0.75, 0.5955, 0.75, 0.625, 0.75, 0.625, 1.0, 0.5955, 1.0, 0.125, 0.7032, 0.375, 0.7032, 0.375, 0.75, 0.125, 0.75, 0.625, 0.7032, 0.875, 0.7032, 0.875, 0.75, 0.625, 0.75, 0.4629, 0.75, 0.5955, 0.75, 0.5955, 1.0, 0.4629, 1.0, 0.4629, 0.7032, 0.5955, 0.7032, 0.5955, 0.75, 0.4629, 0.75, 0.4629, 0.25, 0.5955, 0.25, 0.5955, 0.5, 0.4629, 0.5, 0.4629, 0.1995, 0.5955, 0.1995, 0.5955, 0.25, 0.4629, 0.25, 0.4629, 0.04678, 0.5955, 0.04678, 0.5955, 0.1995, 0.4629, 0.1995, 0.4629, 0.5, 0.5955, 0.5, 0.5955, 0.5505, 0.4629, 0.5505, 0.625, 0.5, 0.875, 0.5, 0.875, 0.5505, 0.625, 0.5505, 0.125, 0.5, 0.375, 0.5, 0.375, 0.5505, 0.125, 0.5505, 0.5955, 0.5, 0.625, 0.5, 0.625, 0.5505, 0.5955, 0.5505, 0.5955, 0.04678, 0.625, 0.04678, 0.625, 0.1995, 0.5955, 0.1995, 0.5955, 0.0, 0.625, 0.0, 0.625, 0.04678, 0.5955, 0.04678, 0.4629, 0.0, 0.5955, 0.0, 0.5955, 0.04678, 0.4629, 0.04678, 0.5955, 0.7032, 0.4629, 0.7032, 0.4629, 0.7032, 0.5955, 0.7032, 0.625, 0.5505, 0.875, 0.5505, 0.875, 0.7032, 0.625, 0.7032, 0.125, 0.5505, 0.375, 0.5505, 0.375, 0.7032, 0.125, 0.7032, 0.5955, 0.5505, 0.625, 0.5505, 0.625, 0.7032, 0.5955, 0.7032, 0.375, 0.5505, 0.4629, 0.5505, 0.4629, 0.7032, 0.375, 0.7032, 0.375, 0.0, 0.4629, 0.0, 0.4629, 0.04678, 0.375, 0.04678, 0.375, 0.5, 0.4629, 0.5, 0.4629, 0.5505, 0.375, 0.5505, 0.375, 0.04678, 0.4629, 0.04678, 0.4629, 0.1995, 0.375, 0.1995, 0.375, 0.1995, 0.4629, 0.1995, 0.4629, 0.25, 0.375, 0.25, 0.375, 0.25, 0.4629, 0.25, 0.4629, 0.5, 0.375, 0.5, 0.375, 0.7032, 0.4629, 0.7032, 0.4629, 0.75, 0.375, 0.75, 0.375, 0.75, 0.4629, 0.75, 0.4629, 1.0, 0.375, 1.0, 0.4629, 0.5505, 0.5955, 0.5505, 0.5955, 0.7032, 0.4629, 0.7032, 0.4629, 0.5505, 0.5955, 0.5505, 0.5955, 0.5505, 0.4629, 0.5505, 0.5955, 0.5505, 0.5955, 0.7032, 0.5955, 0.7032, 0.5955, 0.5505, 0.4629, 0.7032, 0.4629, 0.5505, 0.4629, 0.5505, 0.4629, 0.7032, 0.375, 0.0, 0.625, 0.0, 0.625, 0.25, 0.375, 0.25, 0.375, 0.25, 0.625, 0.25, 0.625, 0.5, 0.375, 0.5, 0.375, 0.5, 0.625, 0.5, 0.625, 0.75, 0.375, 0.75, 0.375, 0.75, 0.625, 0.75, 0.625, 1.0, 0.375, 1.0, 0.125, 0.5, 0.375, 0.5, 0.375, 0.75, 0.125, 0.75, 0.625, 0.5, 0.875, 0.5, 0.875, 0.75, 0.625, 0.75, 0.375, 0.0, 0.625, 0.0, 0.625, 0.25, 0.375, 0.25, 0.375, 0.25, 0.625, 0.25, 0.625, 0.5, 0.375, 0.5, 0.375, 0.5, 0.625, 0.5, 0.625, 0.75, 0.375, 0.75, 0.375, 0.75, 0.625, 0.75, 0.625, 1.0, 0.375, 1.0, 0.125, 0.5, 0.375, 0.5, 0.375, 0.75, 0.125, 0.75, 0.625, 0.5, 0.875, 0.5, 0.875, 0.75, 0.625, 0.75, 0.375, 0.0, 0.625, 0.0, 0.625, 0.25, 0.375, 0.25, 0.375, 0.25, 0.625, 0.25, 0.625, 0.5, 0.375, 0.5, 0.375, 0.5, 0.625, 0.5, 0.625, 0.75, 0.375, 0.75, 0.375, 0.75, 0.625, 0.75, 0.625, 1.0, 0.375, 1.0, 0.125, 0.5, 0.375, 0.5, 0.375, 0.75, 0.125, 0.75, 0.625, 0.5, 0.875, 0.5, 0.875, 0.75, 0.625, 0.75, 0.625, 0.0, 0.625, 0.0, 0.6207, 0.123, 0.5868, 0.1225, 0.625, 0.0, 0.625, 0.0, 0.625, 0.125, 0.6207, 0.123, 0.6207, 0.123, 0.625, 0.125, 0.625, 0.25, 0.6198, 0.232, 0.5868, 0.1225, 0.6207, 0.123, 0.6198, 0.232, 0.5833, 0.2303, 0.5833, 0.3797, 0.6198, 0.3799, 0.6207, 0.4408, 0.5868, 0.4412, 0.6198, 0.3799, 0.625, 0.382, 0.625, 0.441, 0.6207, 0.4408, 0.6207, 0.4408, 0.625, 0.441, 0.625, 0.5, 0.625, 0.5, 0.5868, 0.4412, 0.6207, 0.4408, 0.625, 0.5, 0.625, 0.5, 0.625, 0.5, 0.625, 0.5, 0.625, 0.6232, 0.625, 0.625, 0.625, 0.5, 0.625, 0.5, 0.625, 0.625, 0.625, 0.6232, 0.625, 0.6232, 0.625, 0.625, 0.625, 0.75, 0.625, 0.7317, 0.625, 0.625, 0.625, 0.6232, 0.625, 0.7317, 0.625, 0.75, 0.625, 0.868, 0.625, 0.868, 0.6215, 0.934, 0.5903, 0.934, 0.625, 0.868, 0.625, 0.868, 0.625, 0.934, 0.6215, 0.934, 0.6215, 0.934, 0.625, 0.934, 0.625, 1.0, 0.625, 1.0, 0.5903, 0.934, 0.6215, 0.934, 0.625, 1.0, 0.625, 1.0, 0.257, 0.5, 0.316, 0.5, 0.3176, 0.625, 0.2551, 0.625, 0.316, 0.5, 0.375, 0.5, 0.3933, 0.625, 0.3176, 0.625, 0.3176, 0.625, 0.3933, 0.625, 0.375, 0.75, 0.316, 0.75, 0.2551, 0.625, 0.3176, 0.625, 0.316, 0.75, 0.257, 0.75, 0.743, 0.5, 0.809, 0.5, 0.8092, 0.625, 0.7449, 0.625, 0.809, 0.5, 0.875, 0.5, 0.875, 0.625, 0.8092, 0.625, 0.8092, 0.625, 0.875, 0.625, 0.875, 0.75, 0.809, 0.75, 0.7449, 0.625, 0.8092, 0.625, 0.809, 0.75, 0.743, 0.75, 0.625, 0.5, 0.684, 0.5, 0.6842, 0.625, 0.625, 0.625, 0.684, 0.5, 0.743, 0.5, 0.7449, 0.625, 0.6842, 0.625, 0.6842, 0.625, 0.7449, 0.625, 0.743, 0.75, 0.684, 0.75, 0.625, 0.625, 0.6842, 0.625, 0.684, 0.75, 0.625, 0.75, 0.125, 0.5, 0.191, 0.5, 0.1908, 0.625, 0.125, 0.625, 0.191, 0.5, 0.257, 0.5, 0.2551, 0.625, 0.1908, 0.625, 0.1908, 0.625, 0.2551, 0.625, 0.257, 0.75, 0.191, 0.75, 0.125, 0.625, 0.1908, 0.625, 0.191, 0.75, 0.125, 0.75, 0.625, 0.75, 0.625, 0.7317, 0.625, 0.8072, 0.625, 0.809, 0.625, 0.7317, 0.625, 0.75, 0.625, 0.809, 0.625, 0.8072, 0.625, 0.8072, 0.625, 0.809, 0.625, 0.868, 0.625, 0.868, 0.625, 0.809, 0.625, 0.8072, 0.625, 0.868, 0.625, 0.868, 0.5833, 0.2303, 0.6198, 0.232, 0.6198, 0.3137, 0.5833, 0.3133, 0.6198, 0.232, 0.625, 0.25, 0.625, 0.316, 0.6198, 0.3137, 0.6198, 0.3137, 0.625, 0.316, 0.625, 0.382, 0.6198, 0.3799, 0.5833, 0.3133, 0.6198, 0.3137, 0.6198, 0.3799, 0.5833, 0.3797, 0.375, 0.25, 0.4948, 0.232, 0.4948, 0.3137, 0.375, 0.316, 0.4948, 0.232, 0.5833, 0.2303, 0.5833, 0.3133, 0.4948, 0.3137, 0.4948, 0.3137, 0.5833, 0.3133, 0.5833, 0.3797, 0.4948, 0.3799, 0.375, 0.316, 0.4948, 0.3137, 0.4948, 0.3799, 0.375, 0.382, 0.375, 0.75, 0.5005, 0.7317, 0.5, 0.8074, 0.375, 0.809, 0.5005, 0.7317, 0.625, 0.75, 0.625, 0.809, 0.5, 0.8074, 0.5, 0.8074, 0.625, 0.809, 0.625, 0.868, 0.4991, 0.8699, 0.375, 0.809, 0.5, 0.8074, 0.4991, 0.8699, 0.375, 0.868, 0.375, 0.868, 0.4991, 0.8699, 0.4965, 0.9342, 0.375, 0.934, 0.4991, 0.8699, 0.625, 0.868, 0.5903, 0.934, 0.4965, 0.9342, 0.4965, 0.9342, 0.5903, 0.934, 0.625, 1.0, 0.5, 1.0, 0.375, 0.934, 0.4965, 0.9342, 0.5, 1.0, 0.375, 1.0, 0.375, 0.5, 0.4996, 0.5183, 0.5018, 0.625, 0.3933, 0.625, 0.4996, 0.5183, 0.625, 0.5, 0.625, 0.625, 0.5018, 0.625, 0.5018, 0.625, 0.625, 0.625, 0.625, 0.75, 0.5005, 0.7317, 0.3933, 0.625, 0.5018, 0.625, 0.5005, 0.7317, 0.375, 0.75, 0.375, 0.382, 0.4948, 0.3799, 0.4957, 0.4426, 0.375, 0.441, 0.4948, 0.3799, 0.5833, 0.3797, 0.5868, 0.4412, 0.4957, 0.4426, 0.4957, 0.4426, 0.5868, 0.4412, 0.625, 0.5, 0.4996, 0.5183, 0.375, 0.441, 0.4957, 0.4426, 0.4996, 0.5183, 0.375, 0.5, 0.375, 0.0, 0.5, 0.0, 0.4957, 0.123, 0.375, 0.125, 0.5, 0.0, 0.625, 0.0, 0.5868, 0.1225, 0.4957, 0.123, 0.4957, 0.123, 0.5868, 0.1225, 0.5833, 0.2303, 0.4948, 0.232, 0.375, 0.125, 0.4957, 0.123, 0.4948, 0.232, 0.375, 0.25, 0.5923, 0.2268, 0.625, 0.2268, 0.625, 0.25, 0.5923, 0.25, 0.5923, 0.25, 0.625, 0.25, 0.625, 0.5, 0.5923, 0.5, 0.5923, 0.7212, 0.625, 0.7212, 0.625, 0.75, 0.5923, 0.75, 0.5923, 0.75, 0.625, 0.75, 0.625, 1.0, 0.5923, 1.0, 0.125, 0.7212, 0.375, 0.7212, 0.375, 0.75, 0.125, 0.75, 0.625, 0.7212, 0.875, 0.7212, 0.875, 0.75, 0.625, 0.75, 0.625, 0.5, 0.875, 0.5, 0.875, 0.5232, 0.625, 0.5232, 0.125, 0.5, 0.375, 0.5, 0.375, 0.5232, 0.125, 0.5232, 0.5923, 0.5, 0.625, 0.5, 0.625, 0.5232, 0.5923, 0.5232, 0.5923, 0.02884, 0.625, 0.02884, 0.625, 0.2268, 0.5923, 0.2268, 0.5923, 0.0, 0.625, 0.0, 0.625, 0.02884, 0.5923, 0.02884, 0.625, 0.5232, 0.875, 0.5232, 0.875, 0.7212, 0.625, 0.7212, 0.125, 0.5232, 0.375, 0.5232, 0.375, 0.7212, 0.125, 0.7212, 0.5923, 0.5232, 0.625, 0.5232, 0.625, 0.7212, 0.5923, 0.7212, 0.5923, 0.5232, 0.5923, 0.7212, 0.5923, 0.7212, 0.5923, 0.5232, 0.4123, 0.0, 0.5923, 0.0, 0.5923, 0.02884, 0.4123, 0.02884, 0.4123, 0.02884, 0.5923, 0.02884, 0.5923, 0.2268, 0.4123, 0.2268, 0.4123, 0.5, 0.5923, 0.5, 0.5923, 0.5232, 0.4123, 0.5232, 0.4123, 0.75, 0.5923, 0.75, 0.5923, 1.0, 0.4123, 1.0, 0.4123, 0.7212, 0.5923, 0.7212, 0.5923, 0.75, 0.4123, 0.75, 0.4123, 0.25, 0.5923, 0.25, 0.5923, 0.5, 0.4123, 0.5, 0.4123, 0.2268, 0.5923, 0.2268, 0.5923, 0.25, 0.4123, 0.25, 0.375, 0.2268, 0.4123, 0.2268, 0.4123, 0.25, 0.375, 0.25, 0.375, 0.25, 0.4123, 0.25, 0.4123, 0.5, 0.375, 0.5, 0.375, 0.7212, 0.4123, 0.7212, 0.4123, 0.75, 0.375, 0.75, 0.375, 0.75, 0.4123, 0.75, 0.4123, 1.0, 0.375, 1.0, 0.375, 0.5, 0.4123, 0.5, 0.4123, 0.5232, 0.375, 0.5232, 0.375, 0.02884, 0.4123, 0.02884, 0.4123, 0.2268, 0.375, 0.2268, 0.375, 0.0, 0.4123, 0.0, 0.4123, 0.02884, 0.375, 0.02884, 0.375, 0.5232, 0.4123, 0.5232, 0.4123, 0.7212, 0.375, 0.7212, 0.4123, 0.5232, 0.5923, 0.5232, 0.5923, 0.5232, 0.4123, 0.5232, 0.5923, 0.7212, 0.4123, 0.7212, 0.4123, 0.7212, 0.5923, 0.7212, 0.4123, 0.7212, 0.4123, 0.5232, 0.4123, 0.5232, 0.4123, 0.7212, 0.125, 0.5, 0.125, 0.75, 0.375, 0.75, 0.375, 0.5, 0.125, 0.5, 0.375, 0.5, 0.375, 0.75, 0.125, 0.75, 0.375, 0.5, 0.375, 0.75, 0.375, 0.75, 0.375, 0.5, 0.125, 0.75, 0.125, 0.5, 0.125, 0.5, 0.125, 0.75, 0.375, 0.75, 0.125, 0.75, 0.125, 0.75, 0.375, 0.75, 0.125, 0.5, 0.375, 0.5, 0.375, 0.5, 0.125, 0.5, 0.125, 0.5, 0.125, 0.75, 0.375, 0.75, 0.375, 0.5, 0.125, 0.5, 0.375, 0.5, 0.375, 0.75, 0.125, 0.75, 0.375, 0.5, 0.375, 0.75, 0.375, 0.75, 0.375, 0.5, 0.125, 0.75, 0.125, 0.5, 0.125, 0.5, 0.125, 0.75, 0.375, 0.75, 0.125, 0.75, 0.125, 0.75, 0.375, 0.75, 0.125, 0.5, 0.375, 0.5, 0.375, 0.5, 0.125, 0.5, 0.125, 0.5, 0.125, 0.75, 0.375, 0.75, 0.375, 0.5, 0.375, 0.75, 0.125, 0.75, 0.125, 0.75, 0.375, 0.75, 0.375, 0.75, 0.125, 0.75, 0.125, 0.75, 0.375, 0.75, 0.125, 0.5, 0.375, 0.5, 0.375, 0.5, 0.125, 0.5, 0.375, 0.5, 0.375, 0.75, 0.375, 0.75, 0.375, 0.5, 0.125, 0.75, 0.125, 0.5, 0.125, 0.5, 0.125, 0.75, 0.125, 0.5, 0.375, 0.5, 0.375, 0.75, 0.125, 0.75, 0.125, 0.5, 0.375, 0.5, 0.375, 0.5, 0.125, 0.5, 0.375, 0.5, 0.375, 0.75, 0.375, 0.75, 0.375, 0.5, 0.125, 0.75, 0.125, 0.5, 0.125, 0.5, 0.125, 0.75, 0.4123, 0.5232, 0.5923, 0.5232, 0.5923, 0.7212, 0.4123, 0.7212, 0.9011, 0.956, 0.9011, 0.956, 0.9011, 0.5419, 0.9011, 0.5419, 0.9011, 0.956, 0.9011, 0.5419, 0.9011, 0.5419, 0.9011, 0.956, 0.9011, 0.5419, 0.9011, 0.5419, 0.9011, 0.5419, 0.9011, 0.5419, 0.9011, 0.956, 0.9011, 0.956, 0.9011, 0.956, 0.9011, 0.956, 0.9011, 0.5728, 0.9011, 0.5728, 0.9011, 0.9251, 0.9011, 0.9251, 0.9011, 0.9703, 0.9011, 0.9703, 0.9011, 0.9703, 0.9011, 0.9703, 0.9011, 0.9251, 0.9011, 0.9251, 0.9011, 0.5728, 0.9011, 0.5728, 0.9011, 0.5728, 0.9011, 0.9251, 0.9011, 0.9477, 0.9011, 0.9643, 0.9011, 0.9703, 0.9011, 0.9703, 0.9011, 0.9643, 0.9011, 0.9477, 0.9011, 0.9251, 0.9011, 0.5728, 0.9011, 0.5502, 0.9011, 0.5336, 0.9011, 0.5275, 0.9011, 0.5275, 0.9011, 0.5336, 0.9011, 0.5502, 0.9201, 0.462, 0.9201, 0.462, 0.9201, 0.462, 0.9201, 0.462, 0.9201, 0.1169, 0.9201, 0.1169, 0.9201, 0.1169, 0.9201, 0.1169, 0.9201, 0.1169, 0.9201, 0.462, 0.9201, 0.462, 0.9201, 0.1169, 0.9201, 0.462, 0.9201, 0.1169, 0.9201, 0.1169, 0.9201, 0.462, 0.9201, 0.462, 0.9201, 0.462, 0.9201, 0.462, 0.9201, 0.462, 0.9201, 0.1169, 0.9201, 0.1169, 0.9201, 0.1169, 0.9201, 0.1169, 0.9201, 0.1169, 0.9201, 0.1169, 0.9201, 0.462, 0.9201, 0.462, 0.9201, 0.462, 0.9201, 0.462, 0.9201, 0.1169, 0.9201, 0.1169, 0.9201, 0.462, 0.9201, 0.462, 0.9201, 0.462, 0.9201, 0.462, 0.9201, 0.1169, 0.9201, 0.1169, 0.9201, 0.1169, 0.9201, 0.1169, 0.9201, 0.1169, 0.9201, 0.1169, 0.9201, 0.462, 0.9201, 0.462, 0.9201, 0.462, 0.9201, 0.462, 0.9201, 0.1169, 0.9201, 0.1169, 0.9201, 0.462, 0.9201, 0.462, 0.9201, 0.462, 0.9201, 0.462, 0.9201, 0.1169, 0.9201, 0.1169, 0.9201, 0.1169, 0.9201, 0.1169, 0.9201, 0.1169, 0.9201, 0.462, 0.9201, 0.462, 0.9201, 0.1169, 0.9201, 0.462, 0.9201, 0.1169, 0.9201, 0.1169, 0.9201, 0.462, 0.9011, 0.9703, 0.9011, 0.9643, 0.9011, 0.9643, 0.9011, 0.9703, 0.9011, 0.9643, 0.9011, 0.9477, 0.9011, 0.9477, 0.9011, 0.9643, 0.9011, 0.9477, 0.9011, 0.9251, 0.9011, 0.9251, 0.9011, 0.9477, 0.9011, 0.5275, 0.9011, 0.5336, 0.9011, 0.5336, 0.9011, 0.5275, 0.9011, 0.5336, 0.9011, 0.5502, 0.9011, 0.5502, 0.9011, 0.5336, 0.9011, 0.5502, 0.9011, 0.5728, 0.9011, 0.5728, 0.9011, 0.5502, 0.9011, 0.9251, 0.9011, 0.9477, 0.9011, 0.9477, 0.9011, 0.9251, 0.9011, 0.9477, 0.9011, 0.9643, 0.9011, 0.9643, 0.9011, 0.9477, 0.9011, 0.9643, 0.9011, 0.9703, 0.9011, 0.9703, 0.9011, 0.9643, 0.9011, 0.5728, 0.9011, 0.5502, 0.9011, 0.5502, 0.9011, 0.5728, 0.9011, 0.5502, 0.9011, 0.5336, 0.9011, 0.5336, 0.9011, 0.5502, 0.9011, 0.5336, 0.9011, 0.5275, 0.9011, 0.5275, 0.9011, 0.5336, 0.9011, 0.5275, 0.9011, 0.5275, 0.9011, 0.5275, 0.9011, 0.5275])
me_cube_004.materials.append(mat_material_025)
me_cube_004.materials.append(mat_material_023)
me_cube_004.materials.append(mat_material_024)
me_cube_004.materials.append(mat_material_028)
me_cube_004.materials.append(mat_material_029)
me_cube_004.materials.append(mat_material_026)
me_cube_004.materials.append(mat_material_027)
me_cube_004.materials.append(mat_material_022)
me_cube_004.materials.append(mat_material_017)
me_cube_004.update()
me_cube_004.normals_split_custom_set([tuple(v) for v in zip(*[iter([-1.0, 0.0, 0.0, -1.0, 0.0, 0.0, -1.0, 0.0, 0.0, -1.0, 0.0, 0.0, 0.0, 1.0, 0.0, 0.0, 1.0, 0.0, 0.0, 1.0, 0.0, 0.0, 1.0, 0.0, 1.0, 0.0, 0.0, 1.0, 0.0, 0.0, 1.0, 0.0, 0.0, 1.0, 0.0, 0.0, 0.0, -1.0, 0.0, 0.0, -1.0, 0.0, 0.0, -1.0, 0.0, 0.0, -1.0, 0.0, 0.0, 0.0, -1.0, 0.0, 0.0, -1.0, 0.0, 0.0, -1.0, 0.0, 0.0, -1.0, 0.0, 0.0, 1.0, 0.0, 0.0, 1.0, 0.0, 0.0, 1.0, 0.0, 0.0, 1.0, 0.0, -1.0, 0.0, 0.0, -1.0, 0.0, 0.0, -1.0, 0.0, 0.0, -1.0, 0.0, 1.0, 0.0, 0.0, 1.0, 0.0, 0.0, 1.0, 0.0, 0.0, 1.0, 0.0, 0.0, 0.0, 1.0, 0.0, 0.0, 1.0, 0.0, 0.0, 1.0, 0.0, 0.0, 1.0, 0.0, -1.0, 0.0, 0.0, -1.0, 0.0, 0.0, -1.0, 0.0, 0.0, -1.0, 0.0, 0.0, -1.0, 0.0, 0.0, -1.0, 0.0, 0.0, -1.0, 0.0, 0.0, -1.0, 0.0, 0.0, 1.0, 0.0, 0.0, 1.0, 0.0, 0.0, 1.0, 0.0, 0.0, 1.0, 0.0, 0.0, 0.0, 0.0, 1.0, 0.0, 0.0, 1.0, 0.0, 0.0, 1.0, 0.0, 0.0, 1.0, 0.0, 0.0, -1.0, 0.0, 0.0, -1.0, 0.0, 0.0, -1.0, 0.0, 0.0, -1.0, 1.0, 0.0, 0.0, 1.0, 0.0, 0.0, 1.0, 0.0, 0.0, 1.0, 0.0, 0.0, -1.0, 0.0, 0.0, -1.0, 0.0, 0.0, -1.0, 0.0, 0.0, -1.0, 0.0, 0.0, -1.0, 0.0, 0.0, -1.0, 0.0, 0.0, -1.0, 0.0, 0.0, -1.0, 0.0, 0.0, -1.0, 0.0, 0.0, -1.0, 0.0, 0.0, -1.0, 0.0, 0.0, -1.0, 0.0, 0.0, 0.0, 1.0, 0.0, 0.0, 1.0, 0.0, 0.0, 1.0, 0.0, 0.0, 1.0, 0.0, 0.0, 0.0, 1.0, 0.0, 0.0, 1.0, 0.0, 0.0, 1.0, 0.0, 0.0, 1.0, 0.0, 0.0, -1.0, 0.0, 0.0, -1.0, 0.0, 0.0, -1.0, 0.0, 0.0, -1.0, 1.0, 0.0, 0.0, 1.0, 0.0, 0.0, 1.0, 0.0, 0.0, 1.0, 0.0, 0.0, 1.0, 0.0, 0.0, 1.0, 0.0, 0.0, 1.0, 0.0, 0.0, 1.0, 0.0, 0.0, -1.0, 0.0, 0.0, -1.0, 0.0, 0.0, -1.0, 0.0, 0.0, -1.0, 0.0, 0.0, 1.0, 0.0, 0.0, 1.0, 0.0, 0.0, 1.0, 0.0, 0.0, 1.0, 0.0, 0.0, -1.0, 0.0, 0.0, -1.0, 0.0, 0.0, -1.0, 0.0, 0.0, -1.0, 0.0, 0.0, -1.0, 0.0, 0.0, -1.0, 0.0, 0.0, -1.0, 0.0, 0.0, -1.0, 0.0, 0.0, 0.0, 1.0, 0.0, 0.0, 1.0, 0.0, 0.0, 1.0, 0.0, 0.0, 1.0, 0.0, 1.0, 0.0, 0.0, 1.0, 0.0, 0.0, 1.0, 0.0, 0.0, 1.0, 0.0, 0.0, 0.0, -1.0, 0.0, 0.0, -1.0, 0.0, 0.0, -1.0, 0.0, 0.0, -1.0, 0.0, 1.0, 0.0, 0.0, 1.0, 0.0, 0.0, 1.0, 0.0, 0.0, 1.0, 0.0, 0.0, 0.0, -1.0, 0.0, 0.0, -1.0, 0.0, 0.0, -1.0, 0.0, 0.0, -1.0, 0.0, 0.0, 0.0, -1.0, 0.0, 0.0, -1.0, 0.0, 0.0, -1.0, 0.0, 0.0, -1.0, 0.0, 0.0, 1.0, 0.0, 0.0, 1.0, 0.0, 0.0, 1.0, 0.0, 0.0, 1.0, -0.2282, 0.0, -0.9736, -0.2282, 0.0, -0.9736, -0.2282, 0.0, -0.9736, -0.2282, 0.0, -0.9736, 0.0, 1.0, 0.0, 0.0, 1.0, 0.0, 0.0, 1.0, 0.0, 0.0, 1.0, 0.0, 0.2289, 0.0, 0.9734, 0.2289, 0.0, 0.9734, 0.2289, 0.0, 0.9734, 0.2289, 0.0, 0.9734, 0.0, -1.0, 0.0, 0.0, -1.0, 0.0, 0.0, -1.0, 0.0, 0.0, -1.0, 0.0, -0.0008875, 0.0, -1.0, -0.0008875, 0.0, -1.0, -0.0008875, 0.0, -1.0, -0.0008875, 0.0, -1.0, 1.476e-05, 0.0, 1.0, 1.476e-05, 0.0, 1.0, 1.476e-05, 0.0, 1.0, 1.476e-05, 0.0, 1.0, -1.0, 0.0, 0.0, -1.0, 0.0, 0.0, -1.0, 0.0, 0.0, -1.0, 0.0, 0.0, 0.01165, 0.9999, 0.0, 0.01165, 0.9999, 0.0, 0.01165, 0.9999, 0.0, 0.01165, 0.9999, 0.0, 1.0, 0.0, 0.0, 1.0, 0.0, 0.0, 1.0, 0.0, 0.0, 1.0, 0.0, 0.0, 0.01165, -0.9999, 0.0, 0.01165, -0.9999, 0.0, 0.01165, -0.9999, 0.0, 0.01165, -0.9999, 0.0, 0.001375, 0.0, -1.0, 0.001375, 0.0, -1.0, 0.001375, 0.0, -1.0, 0.001375, 0.0, -1.0, 0.001375, 0.0, 1.0, 0.001375, 0.0, 1.0, 0.001375, 0.0, 1.0, 0.001375, 0.0, 1.0, 1.0, 0.0, 0.0, 1.0, 0.0, 0.0, 1.0, 0.0, 0.0, 1.0, 0.0, 0.0, 0.0, -1.0, 0.0, 0.0, -1.0, 0.0, 0.0, -1.0, 0.0, 0.0, -1.0, 0.0, -1.0, 0.0, 0.0, -1.0, 0.0, 0.0, -1.0, 0.0, 0.0, -1.0, 0.0, 0.0, 0.0, 1.0, 0.0, 0.0, 1.0, 0.0, 0.0, 1.0, 0.0, 0.0, 1.0, 0.0, 0.0, 0.0, -1.0, 0.0, 0.0, -1.0, 0.0, 0.0, -1.0, 0.0, 0.0, -1.0, 0.0, 0.0, 1.0, 0.0, 0.0, 1.0, 0.0, 0.0, 1.0, 0.0, 0.0, 1.0, -0.1241, -0.945, 0.3027, -0.1241, -0.945, 0.3027, -0.1241, -0.945, 0.3027, -0.1241, -0.945, 0.3027, -0.01019, -0.06671, 0.9977, -0.01019, -0.06671, 0.9977, -0.01019, -0.06671, 0.9977, -0.01019, -0.06671, 0.9977, -0.01071, 0.02703, 0.9996, -0.01071, 0.02703, 0.9996, -0.01071, 0.02703, 0.9996, -0.01071, 0.02703, 0.9996, -0.2332, 0.8116, 0.5356, -0.2332, 0.8116, 0.5356, -0.2332, 0.8116, 0.5356, -0.2332, 0.8116, 0.5356, -0.002166, 0.9859, 0.1672, -0.002166, 0.9859, 0.1672, -0.002166, 0.9859, 0.1672, -0.002166, 0.9859, 0.1672, -0.0003198, 0.1197, 0.9928, -0.0003198, 0.1197, 0.9928, -0.0003198, 0.1197, 0.9928, -0.0003198, 0.1197, 0.9928, 0.002902, 0.1515, 0.9884, 0.002902, 0.1515, 0.9884, 0.002902, 0.1515, 0.9884, 0.002902, 0.1515, 0.9884, 0.02406, 0.9868, 0.16, 0.02406, 0.9868, 0.16, 0.02406, 0.9868, 0.16, 0.02406, 0.9868, 0.16, 0.1354, 0.9461, 0.2941, 0.1354, 0.9461, 0.2941, 0.1354, 0.9461, 0.2941, 0.1354, 0.9461, 0.2941, 0.01143, 0.06909, 0.9975, 0.01143, 0.06909, 0.9975, 0.01143, 0.06909, 0.9975, 0.01143, 0.06909, 0.9975, 0.01196, -0.02468, 0.9996, 0.01196, -0.02468, 0.9996, 0.01196, -0.02468, 0.9996, 0.01196, -0.02468, 0.9996, 0.2693, -0.7873, 0.5546, 0.2693, -0.7873, 0.5546, 0.2693, -0.7873, 0.5546, 0.2693, -0.7873, 0.5546, 0.002299, -0.9859, 0.1673, 0.002299, -0.9859, 0.1673, 0.002299, -0.9859, 0.1673, 0.002299, -0.9859, 0.1673, 0.0003335, -0.1197, 0.9928, 0.0003335, -0.1197, 0.9928, 0.0003335, -0.1197, 0.9928, 0.0003335, -0.1197, 0.9928, -0.002558, -0.1507, 0.9886, -0.002558, -0.1507, 0.9886, -0.002558, -0.1507, 0.9886, -0.002558, -0.1507, 0.9886, -0.02144, -0.9867, 0.1612, -0.02144, -0.9867, 0.1612, -0.02144, -0.9867, 0.1612, -0.02144, -0.9867, 0.1612, 0.0008122, 0.2999, -0.954, 0.0008122, 0.2999, -0.954, 0.0008122, 0.2999, -0.954, 0.0008122, 0.2999, -0.954, 0.02059, 0.3127, -0.9496, 0.02059, 0.3127, -0.9496, 0.02059, 0.3127, -0.9496, 0.02059, 0.3127, -0.9496, 0.02405, -0.2342, -0.9719, 0.02405, -0.2342, -0.9719, 0.02405, -0.2342, -0.9719, 0.02405, -0.2342, -0.9719, 0.003997, -0.2916, -0.9565, 0.003997, -0.2916, -0.9565, 0.003997, -0.2916, -0.9565, 0.003997, -0.2916, -0.9565, 1.749e-07, 0.0, 1.0, -6.936e-08, 0.0, 1.0, 2.584e-08, 0.0, 1.0, -4.036e-09, 0.0, 1.0, -6.936e-08, 0.0, 1.0, -1.286e-07, 0.0, 1.0, -1.227e-07, 0.0, 1.0, 2.584e-08, 0.0, 1.0, 2.584e-08, 0.0, 1.0, -1.227e-07, 0.0, 1.0, -1.029e-07, 0.0, 1.0, -6.509e-08, 0.0, 1.0, -4.036e-09, 0.0, 1.0, 2.584e-08, 0.0, 1.0, -6.509e-08, 0.0, 1.0, 4.298e-08, 0.0, 1.0, -1.133e-07, 0.0, 1.0, -1.546e-08, 0.0, 1.0, -5.245e-08, 0.0, 1.0, -2.933e-07, 0.0, 1.0, -1.546e-08, 0.0, 1.0, 1.749e-07, 0.0, 1.0, -4.036e-09, 0.0, 1.0, -5.245e-08, 0.0, 1.0, -5.245e-08, 0.0, 1.0, -4.036e-09, 0.0, 1.0, 4.298e-08, 0.0, 1.0, -2.698e-07, 0.0, 1.0, -2.933e-07, 0.0, 1.0, -5.245e-08, 0.0, 1.0, -2.698e-07, 0.0, 1.0, -3.399e-07, 0.0, 1.0, -0.02195, 0.2383, -0.9709, -0.02195, 0.2383, -0.9709, -0.02195, 0.2383, -0.9709, -0.02195, 0.2383, -0.9709, -0.003896, 0.2918, -0.9565, -0.003896, 0.2918, -0.9565, -0.003896, 0.2918, -0.9565, -0.003896, 0.2918, -0.9565, -0.0007116, -0.2998, -0.954, -0.0007116, -0.2998, -0.954, -0.0007116, -0.2998, -0.954, -0.0007116, -0.2998, -0.954, -0.01857, -0.3096, -0.9507, -0.01857, -0.3096, -0.9507, -0.01857, -0.3096, -0.9507, -0.01857, -0.3096, -0.9507, 0.03822, -0.983, 0.1794, 0.03822, -0.983, 0.1794, 0.03822, -0.983, 0.1794, 0.03822, -0.983, 0.1794, 0.004465, -0.1378, 0.9904, 0.004465, -0.1378, 0.9904, 0.004465, -0.1378, 0.9904, 0.004465, -0.1378, 0.9904, 0.00096, -0.1185, 0.993, 0.00096, -0.1185, 0.993, 0.00096, -0.1185, 0.993, 0.00096, -0.1185, 0.993, 0.008464, -0.9855, 0.1692, 0.008464, -0.9855, 0.1692, 0.008464, -0.9855, 0.1692, 0.008464, -0.9855, 0.1692, -0.03496, 0.9833, 0.1787, -0.03496, 0.9833, 0.1787, -0.03496, 0.9833, 0.1787, -0.03496, 0.9833, 0.1787, -0.004116, 0.1382, 0.9904, -0.004116, 0.1382, 0.9904, -0.004116, 0.1382, 0.9904, -0.004116, 0.1382, 0.9904, -0.0009464, 0.1185, 0.993, -0.0009464, 0.1185, 0.993, -0.0009464, 0.1185, 0.993, -0.0009464, 0.1185, 0.993, -0.008326, 0.9856, 0.1692, -0.008326, 0.9856, 0.1692, -0.008326, 0.9856, 0.1692, -0.008326, 0.9856, 0.1692, -0.02981, 0.8851, -0.4644, -0.02981, 0.8851, -0.4644, -0.02981, 0.8851, -0.4644, -0.02981, 0.8851, -0.4644, -0.03547, 0.9961, -0.08089, -0.03547, 0.9961, -0.08089, -0.03547, 0.9961, -0.08089, -0.03547, 0.9961, -0.08089, -0.008437, 0.9971, -0.07519, -0.008437, 0.9971, -0.07519, -0.008437, 0.9971, -0.07519, -0.008437, 0.9971, -0.07519, -0.007544, 0.8822, -0.4708, -0.007544, 0.8822, -0.4708, -0.007544, 0.8822, -0.4708, -0.007544, 0.8822, -0.4708, 0.03247, -0.8844, -0.4657, 0.03247, -0.8844, -0.4657, 0.03247, -0.8844, -0.4657, 0.03247, -0.8844, -0.4657, 0.03879, -0.9959, -0.08121, 0.03879, -0.9959, -0.08121, 0.03879, -0.9959, -0.08121, 0.03879, -0.9959, -0.08121, 0.008577, -0.9971, -0.0752, 0.008577, -0.9971, -0.0752, 0.008577, -0.9971, -0.0752, 0.008577, -0.9971, -0.0752, 0.007669, -0.8822, -0.4708, 0.007669, -0.8822, -0.4708, 0.007669, -0.8822, -0.4708, 0.007669, -0.8822, -0.4708, 0.001974, -0.8846, -0.4664, 0.001974, -0.8846, -0.4664, 0.001974, -0.8846, -0.4664, 0.001974, -0.8846, -0.4664, 0.002313, -0.9972, -0.07434, 0.002313, -0.9972, -0.07434, 0.002313, -0.9972, -0.07434, 0.002313, -0.9972, -0.07434, -0.02171, -0.9971, -0.07275, -0.02171, -0.9971, -0.07275, -0.02171, -0.9971, -0.07275, -0.02171, -0.9971, -0.07275, -0.01825, -0.9034, -0.4284, -0.01825, -0.9034, -0.4284, -0.01825, -0.9034, -0.4284, -0.01825, -0.9034, -0.4284, 0.1074, 0.7113, -0.6946, 0.1074, 0.7113, -0.6946, 0.1074, 0.7113, -0.6946, 0.1074, 0.7113, -0.6946, 0.1402, 0.9807, -0.1366, 0.1402, 0.9807, -0.1366, 0.1402, 0.9807, -0.1366, 0.1402, 0.9807, -0.1366, 0.3095, -0.9069, -0.2859, 0.3095, -0.9069, -0.2859, 0.3095, -0.9069, -0.2859, 0.3095, -0.9069, -0.2859, 0.148, -0.3839, -0.9114, 0.148, -0.3839, -0.9114, 0.148, -0.3839, -0.9114, 0.148, -0.3839, -0.9114, -0.001853, 0.8846, -0.4663, -0.001853, 0.8846, -0.4663, -0.001853, 0.8846, -0.4663, -0.001853, 0.8846, -0.4663, -0.002178, 0.9972, -0.07431, -0.002178, 0.9972, -0.07431, -0.002178, 0.9972, -0.07431, -0.002178, 0.9972, -0.07431, 0.02436, 0.9971, -0.0722, 0.02436, 0.9971, -0.0722, 0.02436, 0.9971, -0.0722, 0.02436, 0.9971, -0.0722, 0.0205, 0.9045, -0.426, 0.0205, 0.9045, -0.426, 0.0205, 0.9045, -0.426, 0.0205, 0.9045, -0.426, -0.0973, -0.7008, -0.7067, -0.0973, -0.7008, -0.7067, -0.0973, -0.7008, -0.7067, -0.0973, -0.7008, -0.7067, -0.1288, -0.9816, -0.1409, -0.1288, -0.9816, -0.1409, -0.1288, -0.9816, -0.1409, -0.1288, -0.9816, -0.1409, -0.2651, 0.9247, -0.2731, -0.2651, 0.9247, -0.2731, -0.2651, 0.9247, -0.2731, -0.2651, 0.9247, -0.2731, -0.1313, 0.4091, -0.903, -0.1313, 0.4091, -0.903, -0.1313, 0.4091, -0.903, -0.1313, 0.4091, -0.903, -1.0, 0.0, 0.0, -1.0, 0.0, 0.0, -1.0, 0.0, 0.0, -1.0, 0.0, 0.0, 0.0, 1.0, 0.0, 0.0, 1.0, 0.0, 0.0, 1.0, 0.0, 0.0, 1.0, 0.0, 1.0, 0.0, 0.0, 1.0, 0.0, 0.0, 1.0, 0.0, 0.0, 1.0, 0.0, 0.0, 0.0, -1.0, 0.0, 0.0, -1.0, 0.0, 0.0, -1.0, 0.0, 0.0, -1.0, 0.0, 0.0, 0.0, -1.0, 0.0, 0.0, -1.0, 0.0, 0.0, -1.0, 0.0, 0.0, -1.0, 0.0, 0.0, 1.0, 0.0, 0.0, 1.0, 0.0, 0.0, 1.0, 0.0, 0.0, 1.0, 0.0, 0.0, 1.0, 0.0, 0.0, 1.0, 0.0, 0.0, 1.0, 0.0, 0.0, 1.0, 0.0, 0.0, -1.0, 0.0, 0.0, -1.0, 0.0, 0.0, -1.0, 0.0, 0.0, -1.0, 1.0, 0.0, 0.0, 1.0, 0.0, 0.0, 1.0, 0.0, 0.0, 1.0, 0.0, 0.0, -1.0, 0.0, 0.0, -1.0, 0.0, 0.0, -1.0, 0.0, 0.0, -1.0, 0.0, 0.0, -1.0, 0.0, 0.0, -1.0, 0.0, 0.0, -1.0, 0.0, 0.0, -1.0, 0.0, 0.0, 0.0, 0.0, 1.0, 0.0, 0.0, 1.0, 0.0, 0.0, 1.0, 0.0, 0.0, 1.0, 0.0, 0.0, -1.0, 0.0, 0.0, -1.0, 0.0, 0.0, -1.0, 0.0, 0.0, -1.0, 1.0, 0.0, 0.0, 1.0, 0.0, 0.0, 1.0, 0.0, 0.0, 1.0, 0.0, 0.0, 0.0, 0.0, -1.0, 0.0, 0.0, -1.0, 0.0, 0.0, -1.0, 0.0, 0.0, -1.0, -1.0, 0.0, 0.0, -1.0, 0.0, 0.0, -1.0, 0.0, 0.0, -1.0, 0.0, 0.0, -1.0, 0.0, 0.0, -1.0, 0.0, 0.0, -1.0, 0.0, 0.0, -1.0, 0.0, 0.0, 1.0, 0.0, 0.0, 1.0, 0.0, 0.0, 1.0, 0.0, 0.0, 1.0, 0.0, 0.0, 0.0, -1.0, 0.0, 0.0, -1.0, 0.0, 0.0, -1.0, 0.0, 0.0, -1.0, 0.0, 1.0, 0.0, 0.0, 1.0, 0.0, 0.0, 1.0, 0.0, 0.0, 1.0, 0.0, 0.0, 0.0, 1.0, 0.0, 0.0, 1.0, 0.0, 0.0, 1.0, 0.0, 0.0, 1.0, 0.0, -1.0, 0.0, 0.0, -1.0, 0.0, 0.0, -1.0, 0.0, 0.0, -1.0, 0.0, 0.0, -1.0, 0.0, 0.0, -1.0, 0.0, 0.0, -1.0, 0.0, 0.0, -1.0, 0.0, 0.0, 0.0, 1.0, 0.0, 0.0, 1.0, 0.0, 0.0, 1.0, 0.0, 0.0, 1.0, 0.0, 1.0, 0.0, 0.0, 1.0, 0.0, 0.0, 1.0, 0.0, 0.0, 1.0, 0.0, 0.0, 0.0, -1.0, 0.0, 0.0, -1.0, 0.0, 0.0, -1.0, 0.0, 0.0, -1.0, 0.0, 1.0, 0.0, 0.0, 1.0, 0.0, 0.0, 1.0, 0.0, 0.0, 1.0, 0.0, 0.0, -1.0, 0.0, 0.0, -1.0, 0.0, 0.0, -1.0, 0.0, 0.0, -1.0, 0.0, 0.0, -1.0, 0.0, 0.0, -1.0, 0.0, 0.0, -1.0, 0.0, 0.0, -1.0, 0.0, 0.0, 1.0, 0.0, 0.0, 1.0, 0.0, 0.0, 1.0, 0.0, 0.0, 1.0, 0.0, 0.0, 0.0, -1.0, 0.0, 0.0, -1.0, 0.0, 0.0, -1.0, 0.0, 0.0, -1.0, 0.0, 0.0, 1.0, 0.0, 0.0, 1.0, 0.0, 0.0, 1.0, 0.0, 0.0, 1.0, 0.0, 0.0, 0.0, 1.0, 0.0, 0.0, 1.0, 0.0, 0.0, 1.0, 0.0, 0.0, 1.0, 0.0, 0.0, 1.0, 0.0, 0.0, 1.0, 0.0, 0.0, 1.0, 0.0, 0.0, 1.0, 0.0, 0.0, -1.0, 0.0, 0.0, -1.0, 0.0, 0.0, -1.0, 0.0, 0.0, -1.0, -1.0, 0.0, 0.0, -1.0, 0.0, 0.0, -1.0, 0.0, 0.0, -1.0, 0.0, 0.0, 1.0, 0.0, 0.0, 1.0, 0.0, 0.0, 1.0, 0.0, 0.0, 1.0, 0.0, 0.0, 0.0, 1.0, 0.0, 0.0, 1.0, 0.0, 0.0, 1.0, 0.0, 0.0, 1.0, 0.0, 0.0, -1.0, 0.0, 0.0, -1.0, 0.0, 0.0, -1.0, 0.0, 0.0, -1.0, 0.0, 0.0, 0.0, -1.0, 0.0, 0.0, -1.0, 0.0, 0.0, -1.0, 0.0, 0.0, -1.0, 0.0, 0.0, 1.0, 0.0, 0.0, 1.0, 0.0, 0.0, 1.0, 0.0, 0.0, 1.0, 1.0, 0.0, 0.0, 1.0, 0.0, 0.0, 1.0, 0.0, 0.0, 1.0, 0.0, 0.0, -1.0, 0.0, 0.0, -1.0, 0.0, 0.0, -1.0, 0.0, 0.0, -1.0, 0.0, 0.0, 0.0, 1.0, 0.0, 0.0, 1.0, 0.0, 0.0, 1.0, 0.0, 0.0, 1.0, 0.0, 0.0, -1.0, 0.0, 0.0, -1.0, 0.0, 0.0, -1.0, 0.0, 0.0, -1.0, 0.0, 0.0, 0.0, 1.0, 0.0, 0.0, 1.0, 0.0, 0.0, 1.0, 0.0, 0.0, 1.0, -8.62e-05, 1.0, 0.0, -8.62e-05, 1.0, 0.0, -8.619e-05, 1.0, 0.0, -8.619e-05, 1.0, 0.0, -8.62e-05, 1.0, 0.0, -8.62e-05, 1.0, 0.0, -8.62e-05, 1.0, 0.0, -8.62e-05, 1.0, 0.0, 8.625e-05, -1.0, 0.0, 8.625e-05, -1.0, 0.0, 8.625e-05, -1.0, 0.0, 8.625e-05, -1.0, 0.0, -0.9998, 0.02129, 0.0, -0.9998, 0.02129, 0.0, -0.9998, 0.02129, 0.0, -0.9998, 0.02129, 0.0, 0.9998, -0.02129, 0.0, 0.9998, -0.02129, 0.0, 0.9998, -0.02129, 0.0, 0.9998, -0.02129, 0.0, 1.536e-08, 0.0, -1.0, 1.536e-08, 0.0, -1.0, 1.536e-08, 0.0, -1.0, 1.536e-08, 0.0, -1.0, 8.625e-05, -1.0, 0.0, 8.625e-05, -1.0, 0.0, 8.625e-05, -1.0, 0.0, 8.625e-05, -1.0, 0.0, -0.9998, 0.02129, 0.0, -0.9998, 0.02129, 0.0, -0.9998, 0.02129, 0.0, -0.9998, 0.02129, 0.0, 0.9998, -0.02129, 0.0, 0.9998, -0.02129, 0.0, 0.9998, -0.02129, 0.0, 0.9998, -0.02129, 0.0, 1.0, 0.0, 0.0, 1.0, 0.0, 0.0, 1.0, 0.0, 0.0, 1.0, 0.0, 0.0, -0.9976, 0.06903, 7.957e-09, -0.9976, 0.06903, 7.957e-09, -0.9976, 0.06903, 7.957e-09, -0.9976, 0.06903, 7.957e-09, 0.9976, -0.06903, -1.472e-08, 0.9976, -0.06903, -1.472e-08, 0.9976, -0.06903, -1.472e-08, 0.9976, -0.06903, -1.472e-08, -0.0001955, -1.0, 0.0, -0.0001955, -1.0, 0.0, -0.0001955, -1.0, 0.0, -0.0001955, -1.0, 0.0, 0.0001954, 1.0, 0.0, 0.0001954, 1.0, 0.0, 0.0001954, 1.0, 0.0, 0.0001954, 1.0, 0.0, 0.9976, -0.06903, 0.0, 0.9976, -0.06903, 0.0, 0.9976, -0.06903, 0.0, 0.9976, -0.06903, 0.0, 0.0001955, 1.0, 0.0, 0.0001955, 1.0, 0.0, 0.0001955, 1.0, 0.0, 0.0001955, 1.0, 0.0, -0.9976, 0.06903, 0.0, -0.9976, 0.06903, 0.0, -0.9976, 0.06903, 0.0, -0.9976, 0.06903, 0.0, 8.399e-09, -3.079e-07, 1.0, 8.399e-09, -3.079e-07, 1.0, 8.399e-09, -3.079e-07, 1.0, 8.399e-09, -3.079e-07, 1.0, 8.399e-09, -3.079e-07, 1.0, 8.399e-09, -3.079e-07, 1.0, 8.399e-09, -3.079e-07, 1.0, 8.399e-09, -3.079e-07, 1.0, 8.399e-09, -3.079e-07, 1.0, 8.399e-09, -3.079e-07, 1.0, 8.399e-09, -3.079e-07, 1.0, 8.399e-09, -3.079e-07, 1.0, 8.399e-09, -3.079e-07, 1.0, 8.399e-09, -3.079e-07, 1.0, 8.399e-09, -3.079e-07, 1.0, 8.399e-09, -3.079e-07, 1.0, -0.1142, 0.007903, -0.9934, -0.1142, 0.007903, -0.9934, -0.1142, 0.007903, -0.9934, -0.1142, 0.007903, -0.9934, 0.1142, -0.007903, 0.9934, 0.1142, -0.007903, 0.9934, 0.1142, -0.007903, 0.9934, 0.1142, -0.007903, 0.9934, 0.0001955, 1.0, 2.523e-07, 0.0001955, 1.0, 2.523e-07, 0.0001955, 1.0, 2.523e-07, 0.0001955, 1.0, 2.523e-07, -0.0001955, -1.0, 1.892e-07, -0.0001955, -1.0, 1.892e-07, -0.0001955, -1.0, 1.892e-07, -0.0001955, -1.0, 1.892e-07, -0.9976, 0.06902, 1.028e-08, -0.9976, 0.06902, 1.028e-08, -0.9976, 0.06902, 1.028e-08, -0.9976, 0.06902, 1.028e-08, 0.9976, -0.06901, -7.71e-09, 0.9976, -0.06901, -7.71e-09, 0.9976, -0.06901, -7.71e-09, 0.9976, -0.06901, -7.71e-09, 0.0001955, 1.0, 1.309e-07, 0.0001955, 1.0, 1.309e-07, 0.0001955, 1.0, 1.309e-07, 0.0001955, 1.0, 1.309e-07, -0.0001955, -1.0, -1.309e-07, -0.0001955, -1.0, -1.309e-07, -0.0001955, -1.0, -1.309e-07, -0.0001955, -1.0, -1.309e-07, -0.1142, 0.007903, -0.9934, -0.1142, 0.007903, -0.9934, -0.1142, 0.007903, -0.9934, -0.1142, 0.007903, -0.9934, 0.1142, -0.007903, 0.9934, 0.1142, -0.007903, 0.9934, 0.1142, -0.007903, 0.9934, 0.1142, -0.007903, 0.9934, -0.0001955, -1.0, 0.0, -0.0001955, -1.0, 0.0, -0.0001955, -1.0, 0.0, -0.0001955, -1.0, 0.0, 0.0001955, 1.0, 0.0, 0.0001955, 1.0, 0.0, 0.0001955, 1.0, 0.0, 0.0001955, 1.0, 0.0, -0.9976, 0.06901, 7.71e-09, -0.9976, 0.06901, 7.71e-09, -0.9976, 0.06901, 7.71e-09, -0.9976, 0.06901, 7.71e-09, 0.9976, -0.06903, -7.71e-09, 0.9976, -0.06903, -7.71e-09, 0.9976, -0.06903, -7.71e-09, 0.9976, -0.06903, -7.71e-09, -0.0001955, -1.0, -1.309e-07, -0.0001955, -1.0, -1.309e-07, -0.0001955, -1.0, -1.309e-07, -0.0001955, -1.0, -1.309e-07, 0.0001955, 1.0, 1.309e-07, 0.0001955, 1.0, 1.309e-07, 0.0001955, 1.0, 1.309e-07, 0.0001955, 1.0, 1.309e-07, 0.01445, 0.9999, 0.0, 0.01445, 0.9999, 0.0, 0.01445, 0.9999, 0.0, 0.01445, 0.9999, 0.0, 0.05347, 0.9986, 0.0, 0.05347, 0.9986, 0.0, 0.05347, 0.9986, 0.0, 0.05347, 0.9986, 0.0, 0.1974, 0.9803, 0.0, 0.1974, 0.9803, 0.0, 0.1974, 0.9803, 0.0, 0.1974, 0.9803, 0.0, 0.01403, -0.9999, 0.0, 0.01403, -0.9999, 0.0, 0.01403, -0.9999, 0.0, 0.01403, -0.9999, 0.0, 0.05269, -0.9986, 0.0, 0.05269, -0.9986, 0.0, 0.05269, -0.9986, 0.0, 0.05269, -0.9986, 0.0, 0.1918, -0.9814, 0.0, 0.1918, -0.9814, 0.0, 0.1918, -0.9814, 0.0, 0.1918, -0.9814, 0.0, -0.1918, 0.9814, 0.0, -0.1918, 0.9814, 0.0, -0.1918, 0.9814, 0.0, -0.1918, 0.9814, 0.0, -0.05269, 0.9986, 0.0, -0.05269, 0.9986, 0.0, -0.05269, 0.9986, 0.0, -0.05269, 0.9986, 0.0, -0.01403, 0.9999, 0.0, -0.01403, 0.9999, 0.0, -0.01403, 0.9999, 0.0, -0.01403, 0.9999, 0.0, -0.1974, -0.9803, 0.0, -0.1974, -0.9803, 0.0, -0.1974, -0.9803, 0.0, -0.1974, -0.9803, 0.0, -0.05347, -0.9986, 0.0, -0.05347, -0.9986, 0.0, -0.05347, -0.9986, 0.0, -0.05347, -0.9986, 0.0, -0.01445, -0.9999, 0.0, -0.01445, -0.9999, 0.0, -0.01445, -0.9999, 0.0, -0.01445, -0.9999, 0.0, -0.0001955, -1.0, 0.0, -0.0001955, -1.0, 0.0, -0.0001955, -1.0, 0.0, -0.0001955, -1.0, 0.0])] * 3)])

# ---- objects
ob_kasa = bpy.data.objects.new('kasa', me_cube_004)

# ---- transforms, parenting, visibility, modifiers, constraints
ob_kasa.location = (5.551e-17, -1.421e-14, -5.96e-08)
ob_kasa.rotation_euler = (-1.629e-07, -4.939e-10, 0.003677)
ob_kasa.scale = (0.05792, 1.09, 0.7202)
ob_kasa.color = (0.8, 0.8, 0.8, 1.0)

# ---- collection membership
col_b_lg_sayar_masas.objects.link(ob_kasa)

# ---- scene / render settings (as saved in the file)
scene.frame_start = 1; scene.frame_end = 250; scene.frame_set(1)
scene.render.engine = 'BLENDER_EEVEE_NEXT'
scene.cycles.sampling_pattern = 'TABULATED_SOBOL'
scene.cycles.use_light_tree = False
scene.view_settings.view_transform = 'Filmic'
bpy.context.view_layer.update()

# ---- added for rendering (the .blend has no active camera and no usable light): camera, sun
cam_auto = bpy.data.cameras.new('AutoCamera')
cam_auto.lens = 50.0
cam_auto.sensor_width = 36.0
cam_auto.clip_end = 1000.0
ob_auto_camera = bpy.data.objects.new('AutoCamera', cam_auto)
scene.collection.objects.link(ob_auto_camera)
ob_auto_camera.location = (1.79833, -2.2317, 2.07166)
ob_auto_camera.rotation_euler = (1.09748, -7.21219e-08, 0.694738)
scene.camera = ob_auto_camera
light_auto_sun = bpy.data.lights.new('AutoSun', 'SUN')
light_auto_sun.energy = 3.0
light_auto_sun.angle = 0.0523599
ob_auto_sun = bpy.data.objects.new('AutoSun', light_auto_sun)
scene.collection.objects.link(ob_auto_sun)
ob_auto_sun.rotation_euler = (0.872665, 0.174533, 0.523599)
bpy.context.view_layer.update()
